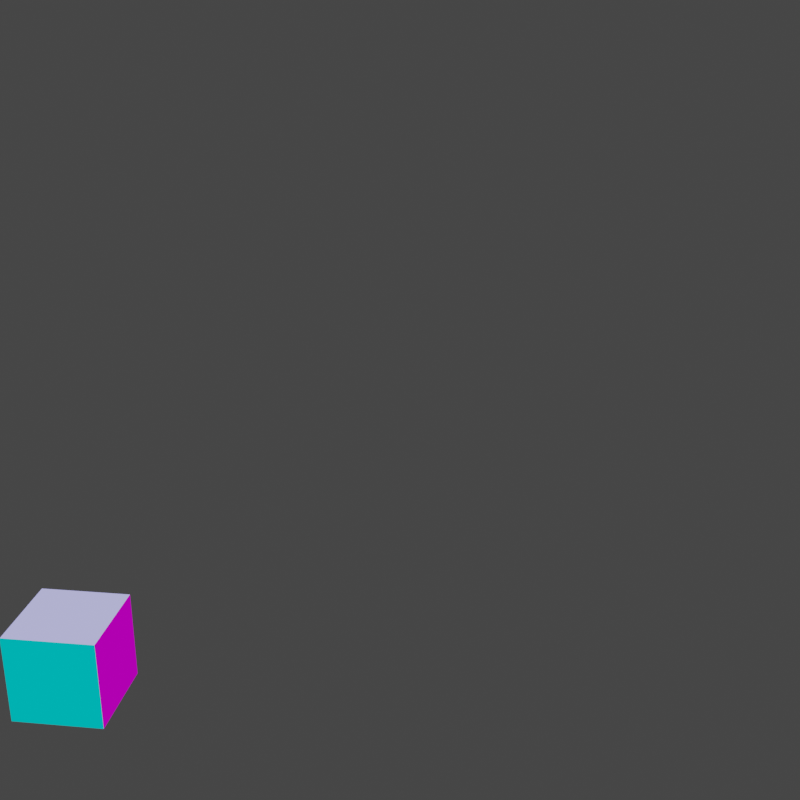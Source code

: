 # Source: Spooktoberween.blend  (saved by Blender 3.1.7; exported with 4.5.12 LTS)
import bpy
from mathutils import Matrix  # noqa: F401  (used for matrix-valued properties, if any)

bpy.ops.wm.read_factory_settings(use_empty=True)
scene = bpy.context.scene
scene.name = 'Scene'

# ---- collections
col_collection = bpy.data.collections.new('Collection'); scene.collection.children.link(col_collection)

# ---- materials (node trees are filled in below, after node groups)
mat_normal = bpy.data.materials.new('Normal')
mat_normal.use_transparent_shadow = False

# ---- material node trees
mat_normal.use_nodes = True; mat_normal.node_tree.nodes.clear()
_N = mat_normal.node_tree.nodes; _L = mat_normal.node_tree.links
n0 = _N.new('ShaderNodeOutputMaterial'); n0.name = 'Material Output'; n0.location = (190, 282)
n1 = _N.new('ShaderNodeEmission'); n1.name = 'Emission'; n1.location = (-123, 290)
n2 = _N.new('ShaderNodeTexCoord'); n2.name = 'Texture Coordinate'; n2.location = (-744, 327)
n3 = _N.new('ShaderNodeVectorMath'); n3.name = 'Vector Math'; n3.location = (-468, 388)
n3.operation = 'MULTIPLY_ADD'
n3.inputs[1].default_value = (0.5, 0.5, 0.5)
n3.inputs[2].default_value = (0.5, 0.5, 0.5)
_L.new(n1.outputs[0], n0.inputs[0])
_L.new(n2.outputs[1], n3.inputs[0])
_L.new(n3.outputs[0], n1.inputs[0])
n0.is_active_output = True

# ---- world
world_world = bpy.data.worlds.new('World'); scene.world = world_world
world_world.use_nodes = True; world_world.node_tree.nodes.clear()
_N = world_world.node_tree.nodes; _L = world_world.node_tree.links
n0 = _N.new('ShaderNodeOutputWorld'); n0.name = 'World Output'; n0.location = (300, 300)
n1 = _N.new('ShaderNodeBackground'); n1.name = 'Background'; n1.location = (10, 300)
n1.inputs[0].default_value = (0.05088, 0.05088, 0.05088, 1.0)
_L.new(n1.outputs[0], n0.inputs[0])
n0.is_active_output = True
world_world.color = (0.05088, 0.05088, 0.05088)
world_world.use_sun_shadow = False
world_world.sun_shadow_jitter_overblur = 0.0

# ---- cameras
cam_camera_004 = bpy.data.cameras.new('Camera.004')

# ---- lights
light_light = bpy.data.lights.new('Light', 'POINT')
light_light.transmission_factor = 0.0
light_light.energy = 1000.0
light_light.shadow_soft_size = 0.1
light_light.shadow_maximum_resolution = 0.006
light_light.use_absolute_resolution = True

# ---- meshes
me_cube_001 = bpy.data.meshes.new('Cube.001')
me_cube_001.from_pydata([(0.0, 0.0, 0.0), (0.0, 0.0, 2.0), (0.0, 2.0, 0.0), (0.0, 2.0, 2.0), (2.0, 0.0, 0.0), (2.0, 0.0, 2.0), (2.0, 2.0, 0.0), (2.0, 2.0, 2.0)], [], [(0, 1, 3, 2), (2, 3, 7, 6), (6, 7, 5, 4), (4, 5, 1, 0), (2, 6, 4, 0), (7, 3, 1, 5)])
_uv = me_cube_001.uv_layers.new(name='UVMap')
_uv.uv.foreach_set('vector', [0.375, 0.0, 0.625, 0.0, 0.625, 0.25, 0.375, 0.25, 0.375, 0.25, 0.625, 0.25, 0.625, 0.5, 0.375, 0.5, 0.375, 0.5, 0.625, 0.5, 0.625, 0.75, 0.375, 0.75, 0.375, 0.75, 0.625, 0.75, 0.625, 1.0, 0.375, 1.0, 0.125, 0.5, 0.375, 0.5, 0.375, 0.75, 0.125, 0.75, 0.625, 0.5, 0.875, 0.5, 0.875, 0.75, 0.625, 0.75])
me_cube_001.materials.append(mat_normal)
me_cube_001.use_remesh_fix_poles = True
me_cube_001.use_remesh_preserve_attributes = False
me_cube_001.update()

# ---- objects
ob_light = bpy.data.objects.new('Light', light_light)
ob_cube = bpy.data.objects.new('Cube', me_cube_001)
ob_camera = bpy.data.objects.new('Camera', cam_camera_004)

# ---- transforms, parenting, visibility, modifiers, constraints
ob_light.location = (-5.349, 1.672, 9.606)
ob_light.rotation_euler = (0.6503, 0.05522, 1.866)
ob_light.lock_rotations_4d = False
ob_light.empty_display_type = 'ARROWS'
ob_light.color = (0.0, 0.0, 0.0, 0.0)
ob_light.lineart.crease_threshold = 0.0
ob_cube.location = (0.0, 0.0, 0.0)
ob_cube.rotation_euler = (0.0, -0.0, 0.7854)
ob_cube.scale = (0.3536, 0.3536, 0.3536)
ob_camera.location = (-2.409, -6.664, 5.064)
ob_camera.rotation_euler = (1.215, -1.058e-06, -0.6562)

# ---- collection membership
col_collection.objects.link(ob_light)
col_collection.objects.link(ob_cube)
col_collection.objects.link(ob_camera)

# ---- scene / render settings (as saved in the file)
scene.camera = ob_camera
scene.frame_start = 1; scene.frame_end = 250; scene.frame_set(1)
scene.render.engine = 'BLENDER_EEVEE_NEXT'
scene.render.resolution_x = 480
scene.render.resolution_y = 480
scene.cycles.sampling_pattern = 'TABULATED_SOBOL'
scene.cycles.use_light_tree = False
scene.eevee.taa_samples = 1
scene.eevee.taa_render_samples = 1
scene.eevee.use_taa_reprojection = False
scene.view_settings.view_transform = 'Filmic'
bpy.context.view_layer.update()
